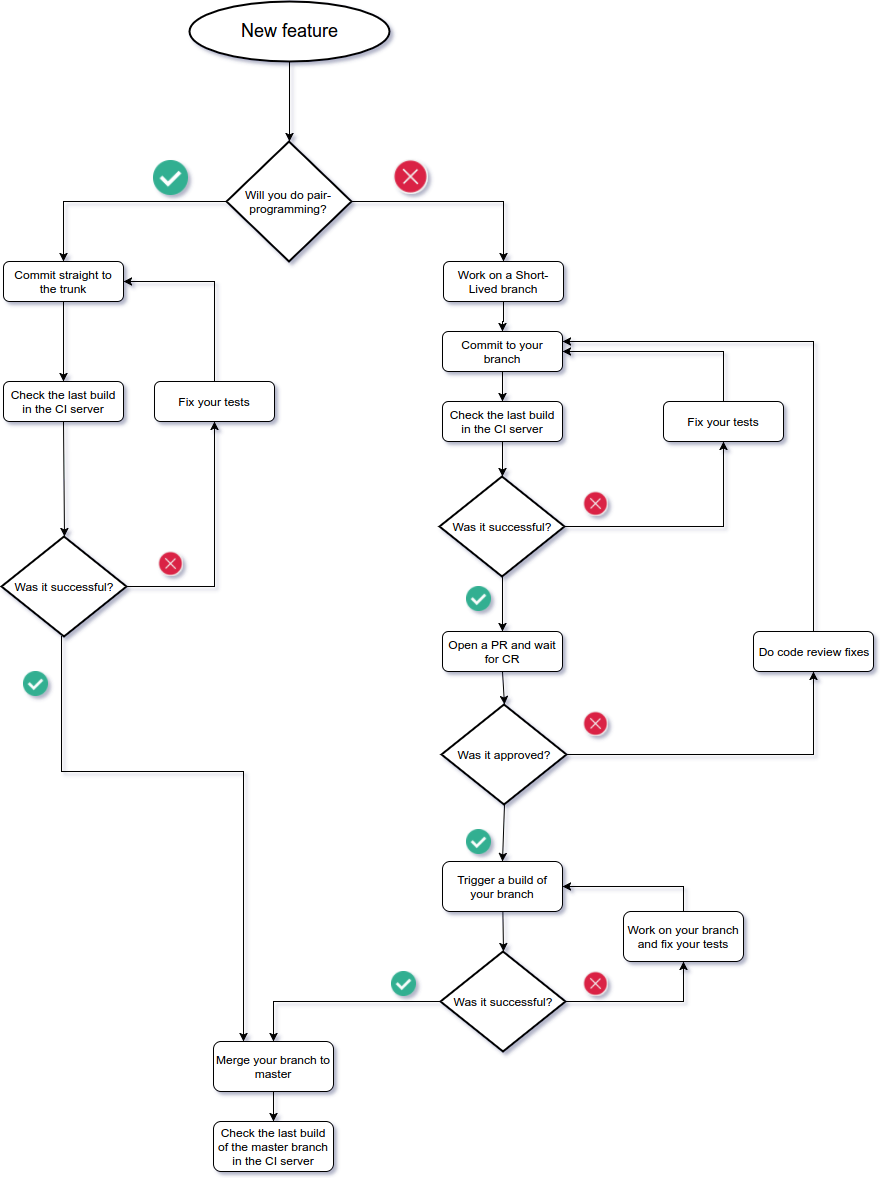

The diagram above was exported from draw.io. Its source (the exported page's mxGraphModel, read from the mxfile embedded in the PNG):
<mxGraphModel dx="1361" dy="807" grid="1" gridSize="10" guides="1" tooltips="1" connect="1" arrows="1" fold="1" page="0" pageScale="1.02" pageWidth="850" pageHeight="1100" background="#ffffff" math="0" shadow="1">
  <root>
    <mxCell id="0" />
    <mxCell id="1" parent="0" />
    <mxCell id="125" value="" style="edgeStyle=orthogonalEdgeStyle;rounded=0;html=1;jettySize=auto;orthogonalLoop=1;entryX=0.5;entryY=0;entryPerimeter=0;" edge="1" parent="1" source="97" target="99">
      <mxGeometry relative="1" as="geometry">
        <mxPoint x="425.5" y="210" as="targetPoint" />
        <Array as="points" />
      </mxGeometry>
    </mxCell>
    <mxCell id="97" value="&lt;span style=&quot;font-size: 18px&quot;&gt;New feature&lt;/span&gt;" style="strokeWidth=2;html=1;shape=mxgraph.flowchart.start_1;whiteSpace=wrap;" vertex="1" parent="1">
      <mxGeometry x="326" y="60" width="200" height="60" as="geometry" />
    </mxCell>
    <mxCell id="117" value="" style="edgeStyle=orthogonalEdgeStyle;rounded=0;html=1;jettySize=auto;orthogonalLoop=1;entryX=0.5;entryY=0;" edge="1" parent="1" source="99" target="120">
      <mxGeometry relative="1" as="geometry">
        <mxPoint x="280" y="260" as="targetPoint" />
        <Array as="points">
          <mxPoint x="200" y="260" />
        </Array>
      </mxGeometry>
    </mxCell>
    <mxCell id="119" value="" style="edgeStyle=orthogonalEdgeStyle;rounded=0;html=1;jettySize=auto;orthogonalLoop=1;" edge="1" parent="1" source="99">
      <mxGeometry relative="1" as="geometry">
        <mxPoint x="640" y="320" as="targetPoint" />
        <Array as="points">
          <mxPoint x="640" y="260" />
          <mxPoint x="640" y="320" />
        </Array>
      </mxGeometry>
    </mxCell>
    <mxCell id="99" value="Will you do pair-programming?" style="strokeWidth=2;html=1;shape=mxgraph.flowchart.decision;whiteSpace=wrap;" vertex="1" parent="1">
      <mxGeometry x="363" y="200" width="125" height="120" as="geometry" />
    </mxCell>
    <mxCell id="167" value="" style="edgeStyle=orthogonalEdgeStyle;rounded=0;html=1;jettySize=auto;orthogonalLoop=1;" edge="1" parent="1" source="120" target="166">
      <mxGeometry relative="1" as="geometry" />
    </mxCell>
    <mxCell id="120" value="Commit straight to the trunk" style="shape=ext;rounded=1;html=1;whiteSpace=wrap;" vertex="1" parent="1">
      <mxGeometry x="140" y="320" width="120" height="40" as="geometry" />
    </mxCell>
    <mxCell id="208" value="" style="edgeStyle=orthogonalEdgeStyle;rounded=0;html=1;jettySize=auto;orthogonalLoop=1;entryX=0.5;entryY=0;" edge="1" parent="1" source="121" target="206">
      <mxGeometry relative="1" as="geometry">
        <mxPoint x="639.9999999999998" y="440" as="targetPoint" />
        <Array as="points">
          <mxPoint x="640" y="380" />
          <mxPoint x="639" y="380" />
        </Array>
      </mxGeometry>
    </mxCell>
    <mxCell id="121" value="Work on a Short-Lived branch" style="shape=ext;rounded=1;html=1;whiteSpace=wrap;" vertex="1" parent="1">
      <mxGeometry x="580" y="320" width="120" height="40" as="geometry" />
    </mxCell>
    <mxCell id="126" value="Check the last build in the CI server" style="shape=ext;rounded=1;html=1;whiteSpace=wrap;" vertex="1" parent="1">
      <mxGeometry x="579" y="460" width="120" height="40" as="geometry" />
    </mxCell>
    <mxCell id="212" value="" style="edgeStyle=orthogonalEdgeStyle;rounded=0;html=1;jettySize=auto;orthogonalLoop=1;entryX=0.5;entryY=1;" edge="1" parent="1" source="129" target="196">
      <mxGeometry relative="1" as="geometry">
        <mxPoint x="781" y="585" as="targetPoint" />
        <Array as="points">
          <mxPoint x="860" y="585" />
        </Array>
      </mxGeometry>
    </mxCell>
    <mxCell id="129" value="Was it successful?" style="strokeWidth=2;html=1;shape=mxgraph.flowchart.decision;whiteSpace=wrap;" vertex="1" parent="1">
      <mxGeometry x="576" y="535" width="125" height="100" as="geometry" />
    </mxCell>
    <mxCell id="137" value="" style="endArrow=classic;html=1;entryX=0.5;entryY=0;entryPerimeter=0;exitX=0.5;exitY=1;" edge="1" parent="1" source="126" target="129">
      <mxGeometry width="50" height="50" relative="1" as="geometry">
        <mxPoint x="140" y="740" as="sourcePoint" />
        <mxPoint x="190" y="690" as="targetPoint" />
      </mxGeometry>
    </mxCell>
    <mxCell id="138" value="" style="shape=image;html=1;verticalAlign=top;verticalLabelPosition=bottom;labelBackgroundColor=#ffffff;imageAspect=0;aspect=fixed;image=https://cdn1.iconfinder.com/data/icons/ui-navigation-1/152/close-128.png" vertex="1" parent="1">
      <mxGeometry x="530" y="218" width="35" height="35" as="geometry" />
    </mxCell>
    <mxCell id="140" value="" style="shape=image;html=1;verticalAlign=top;verticalLabelPosition=bottom;labelBackgroundColor=#ffffff;imageAspect=0;aspect=fixed;image=https://cdn4.iconfinder.com/data/icons/web-ui-color/128/Checkmark-128.png" vertex="1" parent="1">
      <mxGeometry x="290" y="219" width="35" height="35" as="geometry" />
    </mxCell>
    <mxCell id="145" value="Open a PR and wait for CR" style="shape=ext;rounded=1;html=1;whiteSpace=wrap;" vertex="1" parent="1">
      <mxGeometry x="579" y="690" width="120" height="40" as="geometry" />
    </mxCell>
    <mxCell id="218" value="" style="edgeStyle=orthogonalEdgeStyle;rounded=0;html=1;jettySize=auto;orthogonalLoop=1;entryX=0.5;entryY=1;" edge="1" parent="1" source="147" target="219">
      <mxGeometry relative="1" as="geometry">
        <mxPoint x="783.0000000000002" y="813" as="targetPoint" />
        <Array as="points">
          <mxPoint x="950" y="813" />
        </Array>
      </mxGeometry>
    </mxCell>
    <mxCell id="147" value="Was it approved?" style="strokeWidth=2;html=1;shape=mxgraph.flowchart.decision;whiteSpace=wrap;" vertex="1" parent="1">
      <mxGeometry x="578" y="763" width="125" height="100" as="geometry" />
    </mxCell>
    <mxCell id="149" value="" style="endArrow=classic;html=1;entryX=0.5;entryY=0;entryPerimeter=0;exitX=0.5;exitY=1;" edge="1" parent="1" source="145" target="147">
      <mxGeometry width="50" height="50" relative="1" as="geometry">
        <mxPoint x="650" y="530" as="sourcePoint" />
        <mxPoint x="651" y="570" as="targetPoint" />
        <Array as="points" />
      </mxGeometry>
    </mxCell>
    <mxCell id="151" value="Trigger a build of your branch" style="shape=ext;rounded=1;html=1;whiteSpace=wrap;" vertex="1" parent="1">
      <mxGeometry x="579" y="920" width="120" height="50" as="geometry" />
    </mxCell>
    <mxCell id="153" value="" style="endArrow=classic;html=1;entryX=0.5;entryY=0;exitX=0.5;exitY=1;exitPerimeter=0;" edge="1" parent="1" source="147" target="151">
      <mxGeometry width="50" height="50" relative="1" as="geometry">
        <mxPoint x="651" y="800" as="sourcePoint" />
        <mxPoint x="652" y="840" as="targetPoint" />
        <Array as="points" />
      </mxGeometry>
    </mxCell>
    <mxCell id="161" value="" style="edgeStyle=orthogonalEdgeStyle;rounded=0;html=1;jettySize=auto;orthogonalLoop=1;" edge="1" parent="1" source="154" target="159">
      <mxGeometry relative="1" as="geometry">
        <Array as="points">
          <mxPoint x="410" y="1060" />
        </Array>
      </mxGeometry>
    </mxCell>
    <mxCell id="191" value="" style="edgeStyle=orthogonalEdgeStyle;rounded=0;html=1;jettySize=auto;orthogonalLoop=1;entryX=0.5;entryY=1;exitX=1;exitY=0.5;exitPerimeter=0;" edge="1" parent="1" source="154" target="189">
      <mxGeometry relative="1" as="geometry">
        <mxPoint x="783" y="1020" as="targetPoint" />
        <Array as="points">
          <mxPoint x="820" y="1060" />
        </Array>
      </mxGeometry>
    </mxCell>
    <mxCell id="154" value="Was it successful?" style="strokeWidth=2;html=1;shape=mxgraph.flowchart.decision;whiteSpace=wrap;" vertex="1" parent="1">
      <mxGeometry x="577" y="1010" width="125" height="100" as="geometry" />
    </mxCell>
    <mxCell id="158" value="" style="endArrow=classic;html=1;entryX=0.5;entryY=0;entryPerimeter=0;" edge="1" parent="1" source="151" target="154">
      <mxGeometry width="50" height="50" relative="1" as="geometry">
        <mxPoint x="640" y="1060" as="sourcePoint" />
        <mxPoint x="639" y="1110" as="targetPoint" />
        <Array as="points" />
      </mxGeometry>
    </mxCell>
    <mxCell id="163" value="" style="edgeStyle=orthogonalEdgeStyle;rounded=0;html=1;jettySize=auto;orthogonalLoop=1;" edge="1" parent="1" source="159" target="162">
      <mxGeometry relative="1" as="geometry" />
    </mxCell>
    <mxCell id="159" value="Merge your branch to master" style="shape=ext;rounded=1;html=1;whiteSpace=wrap;" vertex="1" parent="1">
      <mxGeometry x="350" y="1100" width="120" height="50" as="geometry" />
    </mxCell>
    <mxCell id="162" value="Check the last build of the master branch in the CI server" style="shape=ext;rounded=1;html=1;whiteSpace=wrap;" vertex="1" parent="1">
      <mxGeometry x="350" y="1180" width="120" height="50" as="geometry" />
    </mxCell>
    <mxCell id="166" value="Check the last build in the CI server" style="shape=ext;rounded=1;html=1;whiteSpace=wrap;" vertex="1" parent="1">
      <mxGeometry x="140" y="440" width="120" height="40" as="geometry" />
    </mxCell>
    <mxCell id="172" value="" style="edgeStyle=orthogonalEdgeStyle;rounded=0;html=1;jettySize=auto;orthogonalLoop=1;entryX=0.25;entryY=0;" edge="1" parent="1" source="168" target="159">
      <mxGeometry relative="1" as="geometry">
        <mxPoint x="197.5" y="660" as="targetPoint" />
        <Array as="points">
          <mxPoint x="198" y="830" />
          <mxPoint x="380" y="830" />
        </Array>
      </mxGeometry>
    </mxCell>
    <mxCell id="199" value="" style="edgeStyle=orthogonalEdgeStyle;rounded=0;html=1;jettySize=auto;orthogonalLoop=1;entryX=0.5;entryY=1;exitX=1;exitY=0.5;exitPerimeter=0;" edge="1" parent="1" source="168" target="195">
      <mxGeometry relative="1" as="geometry">
        <mxPoint x="340" y="530" as="targetPoint" />
        <Array as="points">
          <mxPoint x="351" y="645" />
        </Array>
      </mxGeometry>
    </mxCell>
    <mxCell id="168" value="Was it successful?" style="strokeWidth=2;html=1;shape=mxgraph.flowchart.decision;whiteSpace=wrap;" vertex="1" parent="1">
      <mxGeometry x="138" y="595" width="125" height="100" as="geometry" />
    </mxCell>
    <mxCell id="170" value="" style="endArrow=classic;html=1;entryX=0.5;entryY=0;entryPerimeter=0;exitX=0.5;exitY=1;" edge="1" parent="1" source="166" target="168">
      <mxGeometry width="50" height="50" relative="1" as="geometry">
        <mxPoint x="230" y="530" as="sourcePoint" />
        <mxPoint x="651" y="570" as="targetPoint" />
      </mxGeometry>
    </mxCell>
    <mxCell id="173" value="" style="shape=image;html=1;verticalAlign=top;verticalLabelPosition=bottom;labelBackgroundColor=#ffffff;imageAspect=0;aspect=fixed;image=https://cdn4.iconfinder.com/data/icons/web-ui-color/128/Checkmark-128.png" vertex="1" parent="1">
      <mxGeometry x="160" y="730" width="25" height="25" as="geometry" />
    </mxCell>
    <mxCell id="175" value="" style="shape=image;html=1;verticalAlign=top;verticalLabelPosition=bottom;labelBackgroundColor=#ffffff;imageAspect=0;aspect=fixed;image=https://cdn4.iconfinder.com/data/icons/web-ui-color/128/Checkmark-128.png" vertex="1" parent="1">
      <mxGeometry x="603" y="645" width="25" height="25" as="geometry" />
    </mxCell>
    <mxCell id="176" value="" style="shape=image;html=1;verticalAlign=top;verticalLabelPosition=bottom;labelBackgroundColor=#ffffff;imageAspect=0;aspect=fixed;image=https://cdn4.iconfinder.com/data/icons/web-ui-color/128/Checkmark-128.png" vertex="1" parent="1">
      <mxGeometry x="603" y="888" width="25" height="25" as="geometry" />
    </mxCell>
    <mxCell id="177" value="" style="shape=image;html=1;verticalAlign=top;verticalLabelPosition=bottom;labelBackgroundColor=#ffffff;imageAspect=0;aspect=fixed;image=https://cdn4.iconfinder.com/data/icons/web-ui-color/128/Checkmark-128.png" vertex="1" parent="1">
      <mxGeometry x="528" y="1030" width="25" height="25" as="geometry" />
    </mxCell>
    <mxCell id="180" value="" style="shape=image;html=1;verticalAlign=top;verticalLabelPosition=bottom;labelBackgroundColor=#ffffff;imageAspect=0;aspect=fixed;image=https://cdn1.iconfinder.com/data/icons/ui-navigation-1/152/close-128.png" vertex="1" parent="1">
      <mxGeometry x="295" y="610" width="25" height="25" as="geometry" />
    </mxCell>
    <mxCell id="183" value="" style="shape=image;html=1;verticalAlign=top;verticalLabelPosition=bottom;labelBackgroundColor=#ffffff;imageAspect=0;aspect=fixed;image=https://cdn1.iconfinder.com/data/icons/ui-navigation-1/152/close-128.png" vertex="1" parent="1">
      <mxGeometry x="720" y="550" width="25" height="25" as="geometry" />
    </mxCell>
    <mxCell id="188" value="" style="shape=image;html=1;verticalAlign=top;verticalLabelPosition=bottom;labelBackgroundColor=#ffffff;imageAspect=0;aspect=fixed;image=https://cdn1.iconfinder.com/data/icons/ui-navigation-1/152/close-128.png" vertex="1" parent="1">
      <mxGeometry x="720" y="770" width="25" height="25" as="geometry" />
    </mxCell>
    <mxCell id="193" value="" style="edgeStyle=orthogonalEdgeStyle;rounded=0;html=1;jettySize=auto;orthogonalLoop=1;entryX=1;entryY=0.5;" edge="1" parent="1" source="189" target="151">
      <mxGeometry relative="1" as="geometry">
        <mxPoint x="820" y="850" as="targetPoint" />
        <Array as="points">
          <mxPoint x="820" y="945" />
        </Array>
      </mxGeometry>
    </mxCell>
    <mxCell id="189" value="Work on your branch and fix your tests" style="shape=ext;rounded=1;html=1;whiteSpace=wrap;" vertex="1" parent="1">
      <mxGeometry x="760" y="970" width="120" height="50" as="geometry" />
    </mxCell>
    <mxCell id="194" value="" style="shape=image;html=1;verticalAlign=top;verticalLabelPosition=bottom;labelBackgroundColor=#ffffff;imageAspect=0;aspect=fixed;image=https://cdn1.iconfinder.com/data/icons/ui-navigation-1/152/close-128.png" vertex="1" parent="1">
      <mxGeometry x="720" y="1030" width="25" height="25" as="geometry" />
    </mxCell>
    <mxCell id="201" value="" style="edgeStyle=orthogonalEdgeStyle;rounded=0;html=1;jettySize=auto;orthogonalLoop=1;entryX=1;entryY=0.5;exitX=0.5;exitY=0;" edge="1" parent="1" source="195" target="120">
      <mxGeometry relative="1" as="geometry">
        <mxPoint x="351" y="320" as="targetPoint" />
        <Array as="points">
          <mxPoint x="351" y="340" />
        </Array>
      </mxGeometry>
    </mxCell>
    <mxCell id="195" value="Fix your tests" style="shape=ext;rounded=1;html=1;whiteSpace=wrap;" vertex="1" parent="1">
      <mxGeometry x="291" y="440" width="120" height="40" as="geometry" />
    </mxCell>
    <mxCell id="214" value="" style="edgeStyle=orthogonalEdgeStyle;rounded=0;html=1;jettySize=auto;orthogonalLoop=1;entryX=1;entryY=0.5;" edge="1" parent="1" source="196" target="206">
      <mxGeometry relative="1" as="geometry">
        <mxPoint x="859.9999999999998" y="350" as="targetPoint" />
        <Array as="points">
          <mxPoint x="860" y="410" />
        </Array>
      </mxGeometry>
    </mxCell>
    <mxCell id="196" value="Fix your tests" style="shape=ext;rounded=1;html=1;whiteSpace=wrap;" vertex="1" parent="1">
      <mxGeometry x="800" y="460" width="120" height="40" as="geometry" />
    </mxCell>
    <mxCell id="205" value="" style="endArrow=classic;html=1;entryX=0.5;entryY=0;exitX=0.5;exitY=1;exitPerimeter=0;" edge="1" parent="1" source="129" target="145">
      <mxGeometry width="50" height="50" relative="1" as="geometry">
        <mxPoint x="651" y="725.3333333333335" as="sourcePoint" />
        <mxPoint x="650.1666666666667" y="760.3333333333335" as="targetPoint" />
        <Array as="points" />
      </mxGeometry>
    </mxCell>
    <mxCell id="210" value="" style="edgeStyle=orthogonalEdgeStyle;rounded=0;html=1;jettySize=auto;orthogonalLoop=1;" edge="1" parent="1" source="206">
      <mxGeometry relative="1" as="geometry">
        <mxPoint x="639" y="460" as="targetPoint" />
      </mxGeometry>
    </mxCell>
    <mxCell id="206" value="Commit to your branch" style="shape=ext;rounded=1;html=1;whiteSpace=wrap;" vertex="1" parent="1">
      <mxGeometry x="579" y="390" width="120" height="40" as="geometry" />
    </mxCell>
    <mxCell id="221" value="" style="edgeStyle=orthogonalEdgeStyle;rounded=0;html=1;jettySize=auto;orthogonalLoop=1;entryX=1;entryY=0.25;exitX=0.5;exitY=0;" edge="1" parent="1" source="219" target="206">
      <mxGeometry relative="1" as="geometry">
        <mxPoint x="869.9999999999998" y="610" as="targetPoint" />
        <Array as="points">
          <mxPoint x="950" y="400" />
        </Array>
      </mxGeometry>
    </mxCell>
    <mxCell id="219" value="Do code review fixes" style="shape=ext;rounded=1;html=1;whiteSpace=wrap;" vertex="1" parent="1">
      <mxGeometry x="890" y="690" width="120" height="40" as="geometry" />
    </mxCell>
  </root>
</mxGraphModel>